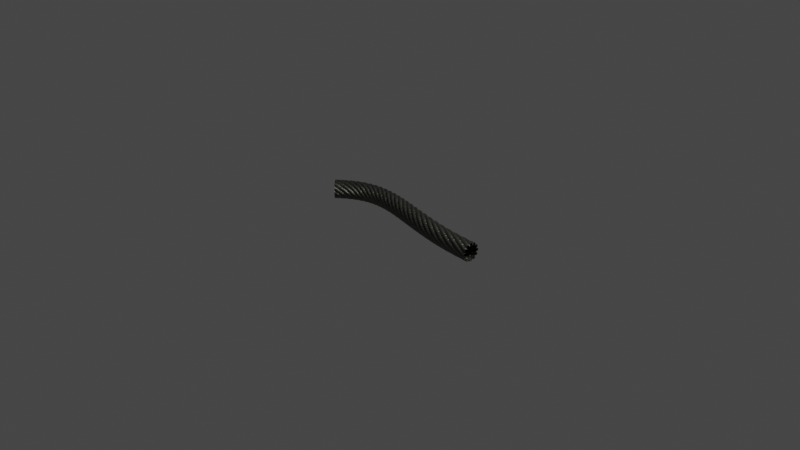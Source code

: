 # Source: wire_rope.blend  (saved by Blender 4.0.36; exported with 4.5.12 LTS)
import bpy
from mathutils import Matrix  # noqa: F401  (used for matrix-valued properties, if any)

bpy.ops.wm.read_factory_settings(use_empty=True)
scene = bpy.context.scene
scene.name = 'Scene'

# ---- collections
col_collection = bpy.data.collections.new('Collection'); scene.collection.children.link(col_collection)

# ---- materials (node trees are filled in below, after node groups)
mat_wire_rope = bpy.data.materials.new('wire_rope')
mat_wire_rope.displacement_method = 'DISPLACEMENT'

# ---- node groups
ng_rope_base = bpy.data.node_groups.new('rope_base', 'ShaderNodeTree')
_s = ng_rope_base.interface.new_socket(name='BSDF', in_out='OUTPUT', socket_type='NodeSocketShader')
_s = ng_rope_base.interface.new_socket(name='Displacement', in_out='OUTPUT', socket_type='NodeSocketVector')
_s = ng_rope_base.interface.new_socket(name='Color Bake', in_out='OUTPUT', socket_type='NodeSocketColor')
_s.default_value = (0.0, 0.0, 0.0, 0.0)
_s = ng_rope_base.interface.new_socket(name='Metallic Bake', in_out='OUTPUT', socket_type='NodeSocketFloat')
_s.subtype = 'FACTOR'
_s = ng_rope_base.interface.new_socket(name='Roughness Bake', in_out='OUTPUT', socket_type='NodeSocketFloat')
_s = ng_rope_base.interface.new_socket(name='Displacement Bake', in_out='OUTPUT', socket_type='NodeSocketFloat')
_s = ng_rope_base.interface.new_socket(name='--BASIC--', in_out='INPUT', socket_type='NodeSocketFloat')
_s.hide_value = True
_s = ng_rope_base.interface.new_socket(name='Color', in_out='INPUT', socket_type='NodeSocketColor')
_s.default_value = (0.3732, 0.3893, 0.3308, 1.0)
_s = ng_rope_base.interface.new_socket(name='Roughness', in_out='INPUT', socket_type='NodeSocketFloat')
_s.default_value = 0.5
_s.min_value = 0.0
_s.max_value = 1.0
_s = ng_rope_base.interface.new_socket(name='Metallic', in_out='INPUT', socket_type='NodeSocketFloat')
_s.subtype = 'FACTOR'
_s.default_value = 1.0
_s.min_value = 0.0
_s.max_value = 1.0
_s = ng_rope_base.interface.new_socket(name='--CABLES--', in_out='INPUT', socket_type='NodeSocketFloat')
_s.hide_value = True
_s = ng_rope_base.interface.new_socket(name='Main Cables', in_out='INPUT', socket_type='NodeSocketFloat')
_s.default_value = 6.0
_s.min_value = 0.0
_s.max_value = 10.0
_s = ng_rope_base.interface.new_socket(name='Small Cables', in_out='INPUT', socket_type='NodeSocketFloat')
_s.default_value = 10.0
_s.min_value = 1.0
_s.max_value = 30.0
_s = ng_rope_base.interface.new_socket(name='Mapping', in_out='INPUT', socket_type='NodeSocketFloat')
_s.default_value = 3.0
_s.min_value = 1.0
_s.max_value = 1e+04
_s = ng_rope_base.interface.new_socket(name='Displacement', in_out='INPUT', socket_type='NodeSocketFloat')
_s.default_value = 1.0
_s.min_value = 0.0
_s.max_value = 20.0
_s = ng_rope_base.interface.new_socket(name='--DETAILS--', in_out='INPUT', socket_type='NodeSocketFloat')
_s.subtype = 'FACTOR'
_s.hide_value = True
_s = ng_rope_base.interface.new_socket(name='Ambient Occlusion', in_out='INPUT', socket_type='NodeSocketFloat')
_s.subtype = 'FACTOR'
_s.default_value = 0.75
_s.min_value = 0.0
_s.max_value = 1.0
_s = ng_rope_base.interface.new_socket(name='Grimes', in_out='INPUT', socket_type='NodeSocketFloat')
_s.subtype = 'FACTOR'
_s.default_value = 1.0
_s.min_value = 0.0
_s.max_value = 1.0
_s = ng_rope_base.interface.new_socket(name='--OTHERS--', in_out='INPUT', socket_type='NodeSocketFloat')
_s.subtype = 'FACTOR'
_s.hide_value = True
_s = ng_rope_base.interface.new_socket(name='Replace Vector', in_out='INPUT', socket_type='NodeSocketVector')
_s.min_value = -1e+04
_s.max_value = 1e+04
_s.hide_value = True
_N = ng_rope_base.nodes; _L = ng_rope_base.links
n0 = _N.new('NodeFrame'); n0.name = 'Frame'; n0.location = (-1067, -118)
n0.label = 'Seamless Noise'
n0.width = 2348
n1 = _N.new('NodeReroute'); n1.name = 'Reroute.005'; n1.location = (-1226, 18)
n1.width = 16
n2 = _N.new('ShaderNodeMath'); n2.name = 'Math.006'; n2.location = (369, 912)
n2.operation = 'COSINE'
n2.inputs[1].default_value = 6.283
n3 = _N.new('ShaderNodeMath'); n3.name = 'Math.007'; n3.location = (637, 890)
n3.operation = 'ABSOLUTE'
n3.inputs[1].default_value = 6.283
n4 = _N.new('ShaderNodeMath'); n4.name = 'Math.011'; n4.location = (228, 682)
n4.operation = 'COSINE'
n4.inputs[1].default_value = 6.283
n5 = _N.new('ShaderNodeSeparateXYZ'); n5.name = 'Separate XYZ.004'; n5.location = (-353, 630)
n6 = _N.new('ShaderNodeMath'); n6.name = 'Math.012'; n6.location = (58, 577)
n6.operation = 'MULTIPLY'
n7 = _N.new('NodeReroute'); n7.name = 'Reroute.007'; n7.location = (1564, 269)
n7.width = 16
n7.socket_idname = 'NodeSocketFloat'
n8 = _N.new('NodeReroute'); n8.name = 'Reroute.003'; n8.location = (-1183, 219)
n8.width = 16
n8.socket_idname = 'NodeSocketVector'
n9 = _N.new('NodeReroute'); n9.name = 'Reroute.004'; n9.location = (-795, 795)
n9.width = 16
n9.socket_idname = 'NodeSocketVector'
n10 = _N.new('ShaderNodeMath'); n10.name = 'Math.003'; n10.location = (-2042, 437)
n10.operation = 'MULTIPLY'
n11 = _N.new('ShaderNodeCombineXYZ'); n11.name = 'Combine XYZ'; n11.location = (-1862, 476)
n12 = _N.new('ShaderNodeVectorRotate'); n12.name = 'Vector Rotate.001'; n12.location = (-571, 1014)
n12.inputs[3].default_value = 0.7854
n13 = _N.new('ShaderNodeMath'); n13.name = 'Math.004'; n13.location = (-148, 845)
n13.operation = 'MULTIPLY'
n14 = _N.new('ShaderNodeSeparateXYZ'); n14.name = 'Separate XYZ.003'; n14.location = (-354, 916)
n15 = _N.new('ShaderNodeMath'); n15.name = 'Math.005'; n15.location = (61, 903)
n15.operation = 'MULTIPLY'
n15.inputs[1].default_value = 6.283
n16 = _N.new('ShaderNodeMath'); n16.name = 'Math.018'; n16.location = (-128, 620)
n16.operation = 'MULTIPLY'
n16.inputs[1].default_value = 6.283
n17 = _N.new('ShaderNodeMath'); n17.name = 'Math.002'; n17.location = (-793, 375)
n17.operation = 'RADIANS'
n17.inputs[0].default_value = -45.0
n18 = _N.new('ShaderNodeVectorRotate'); n18.name = 'Vector Rotate.002'; n18.location = (-573, 667)
n19 = _N.new('ShaderNodeMath'); n19.name = 'Math.015'; n19.location = (621, 690)
n19.operation = 'ABSOLUTE'
n19.inputs[1].default_value = 6.283
n20 = _N.new('ShaderNodeMath'); n20.name = 'Math.019'; n20.location = (1099, 1027)
n20.operation = 'POWER'
n21 = _N.new('ShaderNodeMath'); n21.name = 'Math.014'; n21.location = (1476, 1004)
n22 = _N.new('NodeReroute'); n22.name = 'Reroute.001'; n22.location = (-2277, -23)
n22.width = 16
n23 = _N.new('ShaderNodeVectorMath'); n23.name = 'Vector Math.012'; n23.location = (964, -317)
n23.operation = 'SUBTRACT'
n23.inputs[1].default_value = (0.5, 0.5, 0.0)
n24 = _N.new('ShaderNodeVectorMath'); n24.name = 'Vector Math.013'; n24.location = (1124, -319)
n24.operation = 'ABSOLUTE'
n24.inputs[1].default_value = (0.5, 0.5, 0.0)
n25 = _N.new('ShaderNodeVectorMath'); n25.name = 'Vector Math.014'; n25.location = (1285, -316)
n25.operation = 'SUBTRACT'
n25.inputs[0].default_value = (0.5, 0.5, 0.0)
n26 = _N.new('NodeReroute'); n26.name = 'Reroute.002'; n26.location = (953, -86)
n26.width = 16
n27 = _N.new('ShaderNodeVectorMath'); n27.name = 'Vector Math.010'; n27.location = (1226, -40)
n27.operation = 'ABSOLUTE'
n27.inputs[1].default_value = (0.5, 0.5, 0.0)
n28 = _N.new('ShaderNodeSeparateXYZ'); n28.name = 'Separate XYZ.002'; n28.location = (1600, -50)
n29 = _N.new('ShaderNodeVectorMath'); n29.name = 'Vector Math.011'; n29.location = (1414, -40)
n29.operation = 'SUBTRACT'
n29.inputs[0].default_value = (0.5, 0.5, 0.0)
n30 = _N.new('ShaderNodeMath'); n30.name = 'Math.001'; n30.location = (1779, -61)
n30.operation = 'SMOOTH_MIN'
n30.inputs[2].default_value = 0.18
n31 = _N.new('ShaderNodeVectorMath'); n31.name = 'Vector Math.009'; n31.location = (1044, -45)
n31.operation = 'SUBTRACT'
n31.inputs[1].default_value = (0.5, 0.5, 0.0)
n32 = _N.new('ShaderNodeMix'); n32.name = 'Mix.001'; n32.location = (577, -47)
n32.data_type = 'RGBA'
n32.blend_type = 'LINEAR_LIGHT'
n32.inputs[0].default_value = 0.075
n33 = _N.new('NodeReroute'); n33.name = 'Reroute.006'; n33.location = (736, -423)
n33.width = 16
n33.socket_idname = 'NodeSocketVector'
n34 = _N.new('ShaderNodeTexNoise'); n34.name = 'Noise Texture'; n34.location = (30, -378)
n34.inputs[2].default_value = 140.9
n34.inputs[3].default_value = 14.7
n35 = _N.new('ShaderNodeTexNoise'); n35.name = 'Noise Texture.002'; n35.location = (1453, -603)
n35.noise_dimensions = '4D'
n35.inputs[1].default_value = 10.0
n35.inputs[2].default_value = 30.0
n35.inputs[3].default_value = 14.7
n36 = _N.new('ShaderNodeTexNoise'); n36.name = 'Noise Texture.001'; n36.location = (1451, -317)
n36.inputs[2].default_value = 30.0
n36.inputs[3].default_value = 14.7
n37 = _N.new('ShaderNodeMapping'); n37.name = 'Mapping'; n37.location = (457, -382)
n37.inputs[3].default_value = (1.0, 20.0, 1.0)
n38 = _N.new('ShaderNodeMapRange'); n38.name = 'Map Range'; n38.location = (1965, -65)
n38.inputs[1].default_value = 0.02
n38.inputs[2].default_value = 0.31
n39 = _N.new('ShaderNodeMix'); n39.name = 'Mix'; n39.location = (2178, -221)
n39.data_type = 'RGBA'
n40 = _N.new('ShaderNodeMath'); n40.name = 'Math'; n40.location = (1729, 430)
n40.operation = 'POWER'
n40.inputs[1].default_value = 0.3
n41 = _N.new('ShaderNodeMix'); n41.name = 'Mix.006'; n41.location = (1935, 424)
n41.data_type = 'RGBA'
n41.blend_type = 'MULTIPLY'
n42 = _N.new('ShaderNodeTexCoord'); n42.name = 'Texture Coordinate'; n42.location = (-2722, 192)
n42.hide = True
n43 = _N.new('ShaderNodeMath'); n43.name = 'Math.009'; n43.location = (-2258, 377)
n43.operation = 'SQRT'
n43.inputs[0].default_value = 2.0
n43.inputs[1].default_value = 6.283
n44 = _N.new('ShaderNodeVectorMath'); n44.name = 'Vector Math.015'; n44.location = (-2023, 267)
n44.operation = 'SCALE'
n45 = _N.new('ShaderNodeVectorMath'); n45.name = 'Vector Math.002'; n45.location = (-1600, 441)
n45.hide = True
n45.operation = 'MULTIPLY'
n45.inputs[1].default_value = (2.0, 2.0, 0.0)
n46 = _N.new('ShaderNodeVectorMath'); n46.name = 'Vector Math'; n46.location = (-1598, 477)
n46.hide = True
n46.operation = 'SUBTRACT'
n47 = _N.new('ShaderNodeVectorMath'); n47.name = 'Vector Math.016'; n47.location = (-1391, 386)
n47.operation = 'MULTIPLY'
n48 = _N.new('ShaderNodeVectorMath'); n48.name = 'Vector Math.001'; n48.location = (-2898, 152)
n48.hide = True
n48.operation = 'LENGTH'
n49 = _N.new('ShaderNodeMath'); n49.name = 'Math.022'; n49.location = (-2892, 116)
n49.hide = True
n49.operation = 'GREATER_THAN'
n49.inputs[1].default_value = 0.0
n50 = _N.new('ShaderNodeMath'); n50.name = 'Math.016'; n50.location = (1082, 847)
n50.operation = 'POWER'
n51 = _N.new('ShaderNodeMath'); n51.name = 'Math.013'; n51.location = (1249, 850)
n51.operation = 'MULTIPLY'
n51.inputs[1].default_value = 0.15
n52 = _N.new('ShaderNodeMath'); n52.name = 'Math.010'; n52.location = (-2157, -231)
n52.operation = 'SNAP'
n52.inputs[1].default_value = 1.0
n53 = _N.new('ShaderNodeMath'); n53.name = 'Math.021'; n53.location = (-2330, -293)
n53.hide = True
n53.operation = 'MULTIPLY'
n54 = _N.new('ShaderNodeCombineXYZ'); n54.name = 'Combine XYZ.002'; n54.location = (-2160, -91)
n54.inputs[1].default_value = 1.0
n55 = _N.new('ShaderNodeMath'); n55.name = 'Math.020'; n55.location = (-2158, -407)
n55.operation = 'SNAP'
n55.inputs[1].default_value = 1.0
n56 = _N.new('NodeReroute'); n56.name = 'Reroute'; n56.location = (-2935, -197)
n56.width = 16
n56.socket_idname = 'NodeSocketFloat'
n57 = _N.new('NodeGroupInput'); n57.name = 'Group Input'; n57.location = (-3262, 48)
n58 = _N.new('ShaderNodeMapRange'); n58.name = 'Map Range.001'; n58.location = (1340, 56)
n58.inputs[1].default_value = 0.28
n58.inputs[2].default_value = 0.65
n59 = _N.new('NodeGroupInput'); n59.name = 'Group Input.001'; n59.location = (1614, -34)
n60 = _N.new('ShaderNodeMix'); n60.name = 'Mix.005'; n60.location = (2155, 188)
n60.hide = True
n60.data_type = 'RGBA'
n60.inputs[6].default_value = (0.0, 0.0, 0.0, 1.0)
n61 = _N.new('ShaderNodeMath'); n61.name = 'Math.017'; n61.location = (1080, 689)
n61.operation = 'MINIMUM'
n62 = _N.new('ShaderNodeMix'); n62.name = 'Mix.004'; n62.location = (2122, 46)
n62.hide = True
n62.data_type = 'RGBA'
n62.blend_type = 'MULTIPLY'
n62.inputs[6].default_value = (0.4894, 0.4894, 0.4894, 1.0)
n62.inputs[7].default_value = (0.8228, 0.8228, 0.8228, 1.0)
n63 = _N.new('ShaderNodeMapRange'); n63.name = 'Map Range.002'; n63.location = (2136, -189)
n63.hide = True
n63.inputs[3].default_value = -0.46
n63.inputs[4].default_value = 0.48
n64 = _N.new('ShaderNodeMix'); n64.name = 'Mix.003'; n64.location = (2142, 374)
n64.data_type = 'RGBA'
n64.blend_type = 'MULTIPLY'
n65 = _N.new('ShaderNodeMix'); n65.name = 'Mix.007'; n65.location = (2157, 147)
n65.hide = True
n65.data_type = 'RGBA'
n66 = _N.new('ShaderNodeDisplacement'); n66.name = 'Displacement'; n66.location = (2521, 773)
n66.inputs[2].default_value = 1.0
n67 = _N.new('NodeGroupOutput'); n67.name = 'Group Output'; n67.location = (3150, 414)
n68 = _N.new('NodeReroute'); n68.name = 'Reroute.008'; n68.location = (2220, -109)
n68.width = 16
n68.socket_idname = 'NodeSocketFloatFactor'
n69 = _N.new('ShaderNodeBsdfPrincipled'); n69.name = 'Principled BSDF'; n69.location = (2694, 299)
n69.distribution = 'GGX'
n69.subsurface_method = 'RANDOM_WALK_SKIN'
n69.inputs[3].default_value = 1.45
n69.inputs[27].default_value = (0.0, 0.0, 0.0, 1.0)
n69.inputs[28].default_value = 1.0
n70 = _N.new('ShaderNodeMix'); n70.name = 'Mix.002'; n70.location = (-2556, 164)
n70.data_type = 'RGBA'
n71 = _N.new('NodeReroute'); n71.name = 'Reroute.009'; n71.location = (2433, 619)
n71.width = 16
n71.socket_idname = 'NodeSocketFloat'
n72 = _N.new('ShaderNodeMath'); n72.name = 'Math.008'; n72.location = (1624, 729)
n72.operation = 'MULTIPLY'
n73 = _N.new('ShaderNodeMath'); n73.name = 'Math.023'; n73.location = (1844, 723)
n73.operation = 'MULTIPLY'
n73.inputs[1].default_value = 0.03
n74 = _N.new('ShaderNodeMath'); n74.name = 'Math.024'; n74.location = (2105, 703)
n75 = _N.new('ShaderNodeMix'); n75.name = 'Mix.008'; n75.location = (2123, -7)
n75.hide = True
n75.data_type = 'RGBA'
n75.blend_type = 'ADD'
n75.clamp_result = True
n75.inputs[0].default_value = 1.0
n23.parent = n0
n24.parent = n0
n25.parent = n0
n26.parent = n0
n27.parent = n0
n28.parent = n0
n29.parent = n0
n30.parent = n0
n31.parent = n0
n32.parent = n0
n33.parent = n0
n34.parent = n0
n35.parent = n0
n36.parent = n0
n37.parent = n0
n38.parent = n0
n39.parent = n0
_L.new(n57.outputs[5], n53.inputs[0])
_L.new(n69.outputs[0], n67.inputs[0])
_L.new(n26.outputs[0], n31.inputs[0])
_L.new(n31.outputs[0], n27.inputs[0])
_L.new(n32.outputs[2], n26.inputs[0])
_L.new(n29.outputs[0], n28.inputs[0])
_L.new(n30.outputs[0], n38.inputs[0])
_L.new(n28.outputs[0], n30.inputs[0])
_L.new(n28.outputs[1], n30.inputs[1])
_L.new(n27.outputs[0], n29.inputs[1])
_L.new(n34.outputs[0], n32.inputs[7])
_L.new(n23.outputs[0], n24.inputs[0])
_L.new(n24.outputs[0], n25.inputs[1])
_L.new(n25.outputs[0], n36.inputs[0])
_L.new(n36.outputs[0], n39.inputs[6])
_L.new(n35.outputs[0], n39.inputs[7])
_L.new(n38.outputs[0], n39.inputs[0])
_L.new(n47.outputs[0], n8.inputs[0])
_L.new(n15.outputs[0], n2.inputs[0])
_L.new(n2.outputs[0], n3.inputs[0])
_L.new(n8.outputs[0], n9.inputs[0])
_L.new(n12.outputs[0], n14.inputs[0])
_L.new(n9.outputs[0], n12.inputs[0])
_L.new(n71.outputs[0], n66.inputs[0])
_L.new(n22.outputs[0], n44.inputs[0])
_L.new(n43.outputs[0], n44.inputs[3])
_L.new(n53.outputs[0], n52.inputs[0])
_L.new(n52.outputs[0], n47.inputs[3])
_L.new(n64.outputs[2], n69.inputs[0])
_L.new(n1.outputs[0], n32.inputs[6])
_L.new(n22.outputs[0], n1.inputs[0])
_L.new(n1.outputs[0], n34.inputs[0])
_L.new(n33.outputs[0], n23.inputs[0])
_L.new(n33.outputs[0], n35.inputs[0])
_L.new(n39.outputs[2], n58.inputs[0])
_L.new(n37.outputs[0], n33.inputs[0])
_L.new(n1.outputs[0], n37.inputs[0])
_L.new(n21.outputs[0], n72.inputs[0])
_L.new(n56.outputs[0], n72.inputs[1])
_L.new(n6.outputs[0], n4.inputs[0])
_L.new(n50.outputs[0], n51.inputs[0])
_L.new(n20.outputs[0], n21.inputs[0])
_L.new(n51.outputs[0], n21.inputs[1])
_L.new(n4.outputs[0], n19.inputs[0])
_L.new(n19.outputs[0], n50.inputs[0])
_L.new(n3.outputs[0], n61.inputs[0])
_L.new(n19.outputs[0], n61.inputs[1])
_L.new(n9.outputs[0], n18.inputs[0])
_L.new(n18.outputs[0], n5.inputs[0])
_L.new(n5.outputs[0], n16.inputs[0])
_L.new(n16.outputs[0], n6.inputs[0])
_L.new(n61.outputs[0], n7.inputs[0])
_L.new(n7.outputs[0], n62.inputs[0])
_L.new(n75.outputs[2], n69.inputs[2])
_L.new(n7.outputs[0], n40.inputs[0])
_L.new(n3.outputs[0], n20.inputs[0])
_L.new(n55.outputs[0], n6.inputs[1])
_L.new(n17.outputs[0], n18.inputs[3])
_L.new(n40.outputs[0], n60.inputs[0])
_L.new(n41.outputs[2], n64.inputs[6])
_L.new(n7.outputs[0], n41.inputs[7])
_L.new(n60.outputs[2], n65.inputs[6])
_L.new(n58.outputs[0], n65.inputs[0])
_L.new(n46.outputs[0], n45.inputs[0])
_L.new(n43.outputs[0], n10.inputs[0])
_L.new(n10.outputs[0], n11.inputs[0])
_L.new(n10.outputs[0], n11.inputs[1])
_L.new(n11.outputs[0], n46.inputs[1])
_L.new(n44.outputs[0], n46.inputs[0])
_L.new(n45.outputs[0], n47.inputs[0])
_L.new(n52.outputs[0], n13.inputs[1])
_L.new(n14.outputs[0], n13.inputs[0])
_L.new(n13.outputs[0], n15.inputs[0])
_L.new(n54.outputs[0], n47.inputs[1])
_L.new(n58.outputs[0], n64.inputs[7])
_L.new(n48.outputs[1], n49.inputs[0])
_L.new(n57.outputs[13], n48.inputs[0])
_L.new(n57.outputs[13], n70.inputs[7])
_L.new(n49.outputs[0], n70.inputs[0])
_L.new(n42.outputs[2], n70.inputs[6])
_L.new(n70.outputs[2], n22.inputs[0])
_L.new(n57.outputs[6], n55.inputs[0])
_L.new(n57.outputs[8], n56.inputs[0])
_L.new(n59.outputs[1], n41.inputs[6])
_L.new(n59.outputs[11], n64.inputs[0])
_L.new(n59.outputs[2], n63.inputs[0])
_L.new(n62.outputs[2], n75.inputs[6])
_L.new(n63.outputs[0], n75.inputs[7])
_L.new(n59.outputs[10], n41.inputs[0])
_L.new(n71.outputs[0], n67.inputs[5])
_L.new(n64.outputs[2], n67.inputs[2])
_L.new(n75.outputs[2], n67.inputs[4])
_L.new(n66.outputs[0], n67.inputs[1])
_L.new(n68.outputs[0], n69.inputs[1])
_L.new(n59.outputs[3], n68.inputs[0])
_L.new(n68.outputs[0], n67.inputs[3])
_L.new(n57.outputs[7], n54.inputs[0])
_L.new(n74.outputs[0], n71.inputs[0])
_L.new(n72.outputs[0], n73.inputs[0])
_L.new(n73.outputs[0], n74.inputs[0])
n67.is_active_output = True

# ---- material node trees
mat_wire_rope.use_nodes = True; mat_wire_rope.node_tree.nodes.clear()
_N = mat_wire_rope.node_tree.nodes; _L = mat_wire_rope.node_tree.links
n0 = _N.new('ShaderNodeOutputMaterial'); n0.name = 'Material Output'; n0.location = (3194, 256)
n1 = _N.new('ShaderNodeGroup'); n1.name = 'Group'; n1.location = (2885, 247)
n1.width = 225
n1.node_tree = ng_rope_base
n1.inputs[0].default_value = 0.0
n1.inputs[1].default_value = (0.3732, 0.3893, 0.3308, 1.0)
n1.inputs[2].default_value = 0.6
n1.inputs[3].default_value = 1.0
n1.inputs[4].default_value = 0.0
n1.inputs[5].default_value = 6.0
n1.inputs[6].default_value = 15.0
n1.inputs[7].default_value = 2.0
n1.inputs[8].default_value = 1.0
n1.inputs[9].default_value = 0.0
n1.inputs[10].default_value = 0.75
n1.inputs[11].default_value = 1.0
n1.inputs[12].default_value = 0.0
n1.inputs[13].default_value = (0.0, 0.0, 0.0)
_L.new(n1.outputs[1], n0.inputs[2])
_L.new(n1.outputs[0], n0.inputs[0])
n0.is_active_output = True

# ---- world
world_world = bpy.data.worlds.new('World'); scene.world = world_world
world_world.use_nodes = True; world_world.node_tree.nodes.clear()
_N = world_world.node_tree.nodes; _L = world_world.node_tree.links
n0 = _N.new('ShaderNodeOutputWorld'); n0.name = 'World Output'; n0.location = (450, 300)
n1 = _N.new('ShaderNodeBackground'); n1.name = 'Background'; n1.location = (10, 300)
n1.inputs[0].default_value = (0.05088, 0.05088, 0.05088, 1.0)
n2 = _N.new('ShaderNodeMixShader'); n2.name = 'Mix Shader'; n2.location = (230, 275)
n3 = _N.new('ShaderNodeLightPath'); n3.name = 'Light Path'; n3.location = (3, 50)
n4 = _N.new('ShaderNodeBackground'); n4.name = 'Background.001'; n4.location = (7, 175)
n4.inputs[0].default_value = (0.05088, 0.05088, 0.05088, 1.0)
_L.new(n2.outputs[0], n0.inputs[0])
_L.new(n1.outputs[0], n2.inputs[1])
_L.new(n3.outputs[0], n2.inputs[0])
_L.new(n4.outputs[0], n2.inputs[2])
n0.is_active_output = True
world_world.color = (0.05088, 0.05088, 0.05088)
world_world.use_sun_shadow = False
world_world.sun_shadow_jitter_overblur = 0.0

# ---- cameras
cam_camera = bpy.data.cameras.new('Camera')
cam_camera.clip_end = 100.0
cam_camera.ortho_scale = 7.314

# ---- lights
light_light = bpy.data.lights.new('Light', 'POINT')
light_light.transmission_factor = 0.0
light_light.use_soft_falloff = False
light_light.energy = 1000.0
light_light.shadow_soft_size = 0.1
light_light.shadow_maximum_resolution = 0.006
light_light.use_absolute_resolution = True

# ---- curves / text
cu_beziercurve = bpy.data.curves.new('BezierCurve', 'CURVE')
cu_beziercurve.dimensions = '3D'
_sp = cu_beziercurve.splines.new('BEZIER'); _sp.bezier_points.add(1)
_sp.bezier_points.foreach_set('co', [-1.0, 0.0, 0.0, 1.0, 0.0, 0.0])
_sp.bezier_points.foreach_set('handle_left', [-1.5, -0.5, 0.0, 0.0, 0.0, 0.0])
_sp.bezier_points.foreach_set('handle_right', [-0.5, 0.5, 0.0, 2.0, 0.0, 0.0])
for _p, _l, _r in zip(_sp.bezier_points, ['ALIGNED', 'ALIGNED'], ['ALIGNED', 'ALIGNED']): _p.handle_left_type = _l; _p.handle_right_type = _r
_sp.order_u = 0
_sp.order_v = 0
cu_beziercurve.materials.append(mat_wire_rope)
cu_beziercurve.use_path = True
cu_beziercurve.bevel_depth = 0.07
cu_beziercurve.fill_mode = 'FULL'

# ---- objects
ob_light = bpy.data.objects.new('Light', light_light)
ob_camera = bpy.data.objects.new('Camera', cam_camera)
ob_beziercurve = bpy.data.objects.new('BezierCurve', cu_beziercurve)

# ---- transforms, parenting, visibility, modifiers, constraints
ob_light.location = (4.076, 1.005, 5.904)
ob_light.rotation_euler = (0.6503, 0.05522, 1.866)
ob_light.lock_rotations_4d = False
ob_light.empty_display_type = 'ARROWS'
ob_light.color = (0.0, 0.0, 0.0, 0.0)
ob_light.lineart.crease_threshold = 0.0
ob_camera.location = (7.359, -6.926, 4.958)
ob_camera.rotation_euler = (1.109, 0.0, 0.8149)
ob_camera.lock_rotations_4d = False
ob_camera.empty_display_type = 'ARROWS'
ob_camera.color = (0.0, 0.0, 0.0, 0.0)
ob_camera.display_type = 'WIRE'
ob_camera.lineart.crease_threshold = 0.0
ob_beziercurve.location = (0.0, 0.0, 0.0)
ob_beziercurve.cycles.use_adaptive_subdivision = True
_m = ob_beziercurve.modifiers.new('Subdivision', 'SUBSURF')

# ---- collection membership
col_collection.objects.link(ob_light)
col_collection.objects.link(ob_camera)
col_collection.objects.link(ob_beziercurve)

# ---- scene / render settings (as saved in the file)
scene.camera = ob_camera
scene.frame_start = 1; scene.frame_end = 250; scene.frame_set(1)
scene.render.engine = 'CYCLES'
scene.cycles.feature_set = 'EXPERIMENTAL'
scene.cycles.samples = 512
scene.cycles.sampling_pattern = 'TABULATED_SOBOL'
scene.cycles.use_light_tree = False
scene.cycles.preview_dicing_rate = 1.0
scene.view_settings.view_transform = 'Filmic'
bpy.context.view_layer.update()
